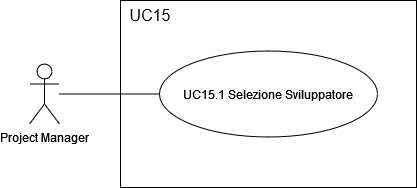

The diagram above was exported from draw.io. Its source (the exported page's mxGraphModel, read from the mxfile embedded in the PNG):
<mxGraphModel dx="1112" dy="803" grid="0" gridSize="10" guides="1" tooltips="1" connect="1" arrows="1" fold="1" page="0" pageScale="1" pageWidth="827" pageHeight="1169" math="0" shadow="0">
  <root>
    <mxCell id="0" />
    <mxCell id="1" parent="0" />
    <mxCell id="F6Beqg4vr6cX2LQENm2p-1" value="" style="rounded=0;whiteSpace=wrap;html=1;" vertex="1" parent="1">
      <mxGeometry x="51" y="14" width="296" height="187" as="geometry" />
    </mxCell>
    <mxCell id="F6Beqg4vr6cX2LQENm2p-2" value="UC15.1 Selezione Sviluppatore" style="ellipse;whiteSpace=wrap;html=1;" vertex="1" parent="1">
      <mxGeometry x="90" y="64.5" width="218" height="86" as="geometry" />
    </mxCell>
    <mxCell id="F6Beqg4vr6cX2LQENm2p-3" value="UC15" style="text;html=1;align=center;verticalAlign=middle;whiteSpace=wrap;rounded=0;fontSize=16;" vertex="1" parent="1">
      <mxGeometry x="51" y="14" width="60" height="30" as="geometry" />
    </mxCell>
    <mxCell id="F6Beqg4vr6cX2LQENm2p-4" value="Project Manager" style="shape=umlActor;verticalLabelPosition=bottom;verticalAlign=top;html=1;outlineConnect=0;" vertex="1" parent="1">
      <mxGeometry x="-40" y="77.5" width="30" height="60" as="geometry" />
    </mxCell>
    <mxCell id="F6Beqg4vr6cX2LQENm2p-5" value="" style="endArrow=none;html=1;rounded=0;fontSize=12;startSize=8;endSize=8;curved=1;entryX=0;entryY=0.5;entryDx=0;entryDy=0;" edge="1" parent="1" source="F6Beqg4vr6cX2LQENm2p-4" target="F6Beqg4vr6cX2LQENm2p-2">
      <mxGeometry width="50" height="50" relative="1" as="geometry">
        <mxPoint x="175" y="225" as="sourcePoint" />
        <mxPoint x="225" y="175" as="targetPoint" />
      </mxGeometry>
    </mxCell>
  </root>
</mxGraphModel>